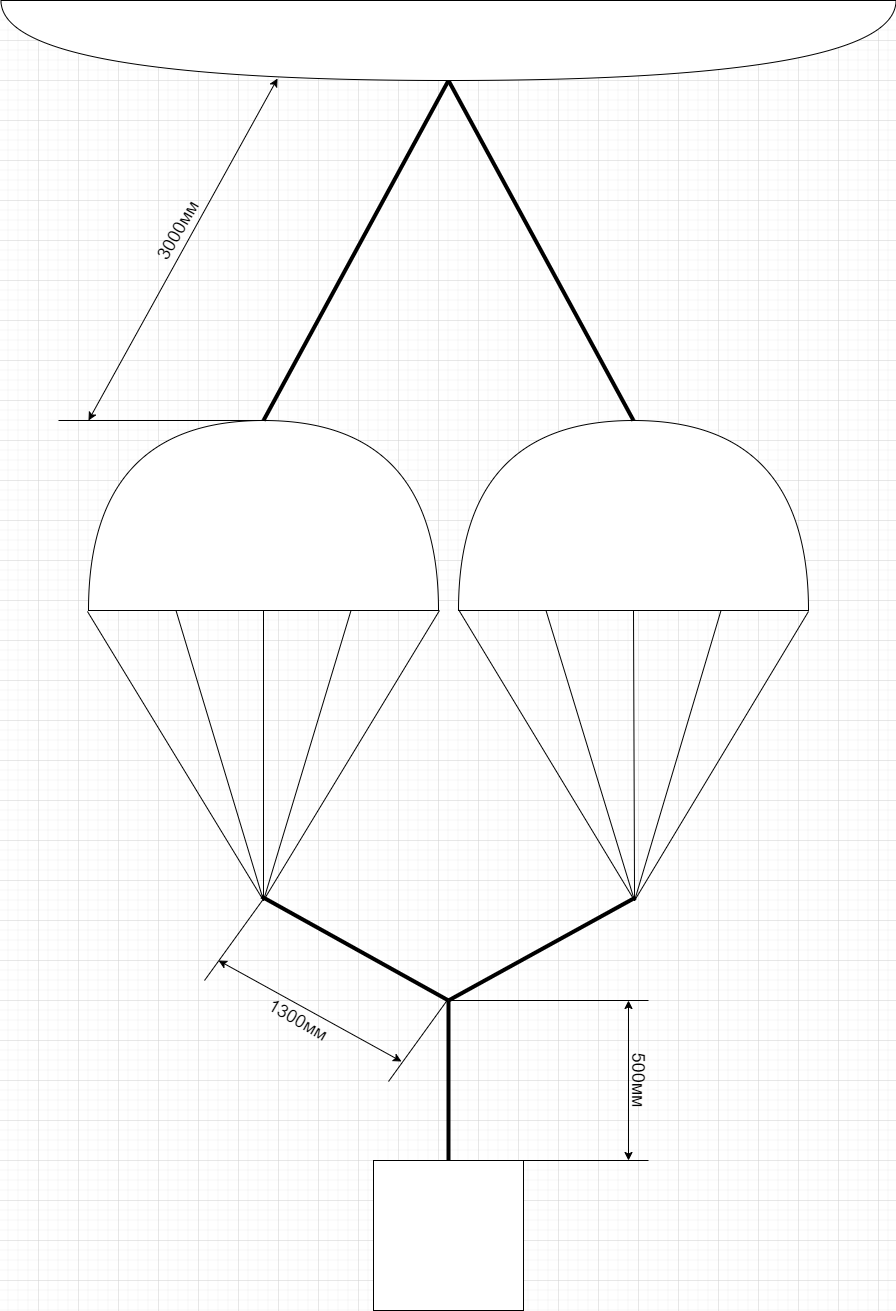

The diagram above was exported from draw.io. Its source (the exported page's mxGraphModel, read from the mxfile embedded in the PNG):
<mxGraphModel dx="1422" dy="705" grid="1" gridSize="10" guides="1" tooltips="1" connect="1" arrows="1" fold="1" page="1" pageScale="1" pageWidth="900" pageHeight="1600" math="0" shadow="0">
  <root>
    <mxCell id="0" />
    <mxCell id="1" parent="0" />
    <mxCell id="zCMnfctpJeEuYgspChdC-1" value="" style="shape=or;whiteSpace=wrap;html=1;rotation=-90;" vertex="1" parent="1">
      <mxGeometry x="170" y="340" width="190" height="350" as="geometry" />
    </mxCell>
    <mxCell id="zCMnfctpJeEuYgspChdC-2" value="" style="shape=or;whiteSpace=wrap;html=1;rotation=-90;" vertex="1" parent="1">
      <mxGeometry x="540" y="340" width="190" height="350" as="geometry" />
    </mxCell>
    <mxCell id="zCMnfctpJeEuYgspChdC-3" value="" style="endArrow=none;html=1;exitX=1;exitY=0.5;exitDx=0;exitDy=0;exitPerimeter=0;strokeWidth=4;entryX=1;entryY=0.5;entryDx=0;entryDy=0;entryPerimeter=0;" edge="1" parent="1" source="zCMnfctpJeEuYgspChdC-1" target="zCMnfctpJeEuYgspChdC-8">
      <mxGeometry width="50" height="50" relative="1" as="geometry">
        <mxPoint x="460" y="600" as="sourcePoint" />
        <mxPoint x="450" y="250" as="targetPoint" />
      </mxGeometry>
    </mxCell>
    <mxCell id="zCMnfctpJeEuYgspChdC-5" value="" style="endArrow=none;html=1;entryX=1;entryY=0.5;entryDx=0;entryDy=0;entryPerimeter=0;strokeWidth=4;exitX=1;exitY=0.5;exitDx=0;exitDy=0;exitPerimeter=0;" edge="1" parent="1" source="zCMnfctpJeEuYgspChdC-8" target="zCMnfctpJeEuYgspChdC-2">
      <mxGeometry width="50" height="50" relative="1" as="geometry">
        <mxPoint x="450" y="250" as="sourcePoint" />
        <mxPoint x="510" y="550" as="targetPoint" />
      </mxGeometry>
    </mxCell>
    <mxCell id="zCMnfctpJeEuYgspChdC-8" value="" style="shape=or;whiteSpace=wrap;html=1;rotation=90;" vertex="1" parent="1">
      <mxGeometry x="410" y="-407.5" width="80" height="895" as="geometry" />
    </mxCell>
    <mxCell id="zCMnfctpJeEuYgspChdC-9" value="" style="endArrow=none;html=1;strokeWidth=1;exitX=-0.005;exitY=-0.003;exitDx=0;exitDy=0;exitPerimeter=0;" edge="1" parent="1" source="zCMnfctpJeEuYgspChdC-1">
      <mxGeometry width="50" height="50" relative="1" as="geometry">
        <mxPoint x="100" y="670" as="sourcePoint" />
        <mxPoint x="265" y="900" as="targetPoint" />
      </mxGeometry>
    </mxCell>
    <mxCell id="zCMnfctpJeEuYgspChdC-10" value="" style="endArrow=none;html=1;strokeWidth=1;exitX=0;exitY=0.25;exitDx=0;exitDy=0;exitPerimeter=0;" edge="1" parent="1" source="zCMnfctpJeEuYgspChdC-1">
      <mxGeometry width="50" height="50" relative="1" as="geometry">
        <mxPoint x="290" y="670" as="sourcePoint" />
        <mxPoint x="265" y="900" as="targetPoint" />
      </mxGeometry>
    </mxCell>
    <mxCell id="zCMnfctpJeEuYgspChdC-11" value="" style="endArrow=none;html=1;strokeWidth=1;exitX=0;exitY=0.5;exitDx=0;exitDy=0;exitPerimeter=0;" edge="1" parent="1" source="zCMnfctpJeEuYgspChdC-1">
      <mxGeometry width="50" height="50" relative="1" as="geometry">
        <mxPoint x="390" y="630.95" as="sourcePoint" />
        <mxPoint x="265" y="900" as="targetPoint" />
      </mxGeometry>
    </mxCell>
    <mxCell id="zCMnfctpJeEuYgspChdC-12" value="" style="endArrow=none;html=1;strokeWidth=1;exitX=0;exitY=0.75;exitDx=0;exitDy=0;exitPerimeter=0;" edge="1" parent="1" source="zCMnfctpJeEuYgspChdC-1">
      <mxGeometry width="50" height="50" relative="1" as="geometry">
        <mxPoint x="118.95000000000005" y="640.95" as="sourcePoint" />
        <mxPoint x="265" y="900" as="targetPoint" />
      </mxGeometry>
    </mxCell>
    <mxCell id="zCMnfctpJeEuYgspChdC-13" value="" style="endArrow=none;html=1;strokeWidth=1;" edge="1" parent="1">
      <mxGeometry width="50" height="50" relative="1" as="geometry">
        <mxPoint x="441" y="610" as="sourcePoint" />
        <mxPoint x="265" y="900" as="targetPoint" />
      </mxGeometry>
    </mxCell>
    <mxCell id="zCMnfctpJeEuYgspChdC-14" value="" style="endArrow=none;html=1;strokeWidth=1;exitX=0.005;exitY=0;exitDx=0;exitDy=0;exitPerimeter=0;" edge="1" parent="1" source="zCMnfctpJeEuYgspChdC-2">
      <mxGeometry width="50" height="50" relative="1" as="geometry">
        <mxPoint x="470" y="650" as="sourcePoint" />
        <mxPoint x="636.05" y="900.09" as="targetPoint" />
      </mxGeometry>
    </mxCell>
    <mxCell id="zCMnfctpJeEuYgspChdC-15" value="" style="endArrow=none;html=1;strokeWidth=1;exitX=0;exitY=0.25;exitDx=0;exitDy=0;exitPerimeter=0;" edge="1" parent="1" source="zCMnfctpJeEuYgspChdC-2">
      <mxGeometry width="50" height="50" relative="1" as="geometry">
        <mxPoint x="549" y="620" as="sourcePoint" />
        <mxPoint x="636.05" y="900.09" as="targetPoint" />
      </mxGeometry>
    </mxCell>
    <mxCell id="zCMnfctpJeEuYgspChdC-16" value="" style="endArrow=none;html=1;strokeWidth=1;exitX=0;exitY=0.5;exitDx=0;exitDy=0;exitPerimeter=0;" edge="1" parent="1" source="zCMnfctpJeEuYgspChdC-2">
      <mxGeometry width="50" height="50" relative="1" as="geometry">
        <mxPoint x="636" y="630" as="sourcePoint" />
        <mxPoint x="636.05" y="900.09" as="targetPoint" />
      </mxGeometry>
    </mxCell>
    <mxCell id="zCMnfctpJeEuYgspChdC-17" value="" style="endArrow=none;html=1;strokeWidth=1;exitX=0;exitY=0.75;exitDx=0;exitDy=0;exitPerimeter=0;" edge="1" parent="1" source="zCMnfctpJeEuYgspChdC-2">
      <mxGeometry width="50" height="50" relative="1" as="geometry">
        <mxPoint x="724" y="630" as="sourcePoint" />
        <mxPoint x="636.05" y="900.09" as="targetPoint" />
      </mxGeometry>
    </mxCell>
    <mxCell id="zCMnfctpJeEuYgspChdC-18" value="" style="endArrow=none;html=1;strokeWidth=1;exitX=-0.005;exitY=1;exitDx=0;exitDy=0;exitPerimeter=0;" edge="1" parent="1" source="zCMnfctpJeEuYgspChdC-2">
      <mxGeometry width="50" height="50" relative="1" as="geometry">
        <mxPoint x="810" y="620" as="sourcePoint" />
        <mxPoint x="636.05" y="900.09" as="targetPoint" />
      </mxGeometry>
    </mxCell>
    <mxCell id="zCMnfctpJeEuYgspChdC-19" value="" style="endArrow=none;html=1;strokeWidth=4;" edge="1" parent="1">
      <mxGeometry width="50" height="50" relative="1" as="geometry">
        <mxPoint x="263" y="896" as="sourcePoint" />
        <mxPoint x="450" y="1000" as="targetPoint" />
      </mxGeometry>
    </mxCell>
    <mxCell id="zCMnfctpJeEuYgspChdC-20" value="" style="endArrow=none;html=1;strokeWidth=4;" edge="1" parent="1">
      <mxGeometry width="50" height="50" relative="1" as="geometry">
        <mxPoint x="450" y="1000" as="sourcePoint" />
        <mxPoint x="637" y="897" as="targetPoint" />
      </mxGeometry>
    </mxCell>
    <mxCell id="zCMnfctpJeEuYgspChdC-21" value="" style="whiteSpace=wrap;html=1;aspect=fixed;" vertex="1" parent="1">
      <mxGeometry x="375" y="1160" width="150" height="150" as="geometry" />
    </mxCell>
    <mxCell id="zCMnfctpJeEuYgspChdC-22" value="" style="endArrow=none;html=1;strokeWidth=4;entryX=0.5;entryY=0;entryDx=0;entryDy=0;" edge="1" parent="1" target="zCMnfctpJeEuYgspChdC-21">
      <mxGeometry width="50" height="50" relative="1" as="geometry">
        <mxPoint x="450" y="1000" as="sourcePoint" />
        <mxPoint x="247" y="1124" as="targetPoint" />
      </mxGeometry>
    </mxCell>
    <mxCell id="zCMnfctpJeEuYgspChdC-24" value="" style="endArrow=none;html=1;strokeWidth=1;" edge="1" parent="1">
      <mxGeometry width="50" height="50" relative="1" as="geometry">
        <mxPoint x="450" y="1000" as="sourcePoint" />
        <mxPoint x="650" y="1000" as="targetPoint" />
      </mxGeometry>
    </mxCell>
    <mxCell id="zCMnfctpJeEuYgspChdC-25" value="" style="endArrow=none;html=1;strokeWidth=1;" edge="1" parent="1">
      <mxGeometry width="50" height="50" relative="1" as="geometry">
        <mxPoint x="450" y="1160" as="sourcePoint" />
        <mxPoint x="650" y="1160" as="targetPoint" />
      </mxGeometry>
    </mxCell>
    <mxCell id="zCMnfctpJeEuYgspChdC-26" value="" style="endArrow=classic;startArrow=classic;html=1;strokeWidth=1;" edge="1" parent="1">
      <mxGeometry width="50" height="50" relative="1" as="geometry">
        <mxPoint x="630" y="1160" as="sourcePoint" />
        <mxPoint x="630" y="1000" as="targetPoint" />
      </mxGeometry>
    </mxCell>
    <mxCell id="zCMnfctpJeEuYgspChdC-27" value="500мм" style="text;html=1;strokeColor=none;fillColor=none;align=center;verticalAlign=middle;whiteSpace=wrap;rounded=0;rotation=90;fontSize=18;" vertex="1" parent="1">
      <mxGeometry x="620" y="1070" width="40" height="20" as="geometry" />
    </mxCell>
    <mxCell id="zCMnfctpJeEuYgspChdC-29" value="" style="endArrow=none;html=1;fontSize=18;strokeWidth=1;" edge="1" parent="1">
      <mxGeometry width="50" height="50" relative="1" as="geometry">
        <mxPoint x="390" y="1081" as="sourcePoint" />
        <mxPoint x="450" y="998" as="targetPoint" />
      </mxGeometry>
    </mxCell>
    <mxCell id="zCMnfctpJeEuYgspChdC-30" value="" style="endArrow=none;html=1;fontSize=18;strokeWidth=1;" edge="1" parent="1">
      <mxGeometry width="50" height="50" relative="1" as="geometry">
        <mxPoint x="206" y="980" as="sourcePoint" />
        <mxPoint x="266" y="897" as="targetPoint" />
      </mxGeometry>
    </mxCell>
    <mxCell id="zCMnfctpJeEuYgspChdC-32" value="" style="endArrow=classic;html=1;strokeWidth=1;startArrow=classic;startFill=1;endFill=1;" edge="1" parent="1">
      <mxGeometry width="50" height="50" relative="1" as="geometry">
        <mxPoint x="220" y="960" as="sourcePoint" />
        <mxPoint x="403" y="1061" as="targetPoint" />
      </mxGeometry>
    </mxCell>
    <mxCell id="zCMnfctpJeEuYgspChdC-33" value="1300мм" style="text;html=1;strokeColor=none;fillColor=none;align=center;verticalAlign=middle;whiteSpace=wrap;rounded=0;rotation=30;fontSize=18;" vertex="1" parent="1">
      <mxGeometry x="280" y="1010" width="40" height="20" as="geometry" />
    </mxCell>
    <mxCell id="zCMnfctpJeEuYgspChdC-38" value="" style="endArrow=none;html=1;fontSize=18;strokeWidth=1;" edge="1" parent="1">
      <mxGeometry width="50" height="50" relative="1" as="geometry">
        <mxPoint x="270" y="420" as="sourcePoint" />
        <mxPoint x="60" y="420" as="targetPoint" />
      </mxGeometry>
    </mxCell>
    <mxCell id="zCMnfctpJeEuYgspChdC-39" value="" style="endArrow=classic;startArrow=classic;html=1;fontSize=18;strokeWidth=1;entryX=0.975;entryY=0.691;entryDx=0;entryDy=0;entryPerimeter=0;" edge="1" parent="1" target="zCMnfctpJeEuYgspChdC-8">
      <mxGeometry width="50" height="50" relative="1" as="geometry">
        <mxPoint x="90" y="420" as="sourcePoint" />
        <mxPoint x="540" y="330" as="targetPoint" />
      </mxGeometry>
    </mxCell>
    <mxCell id="zCMnfctpJeEuYgspChdC-40" value="3000мм" style="text;html=1;strokeColor=none;fillColor=none;align=center;verticalAlign=middle;whiteSpace=wrap;rounded=0;rotation=-60;fontSize=18;" vertex="1" parent="1">
      <mxGeometry x="160" y="220" width="40" height="20" as="geometry" />
    </mxCell>
  </root>
</mxGraphModel>